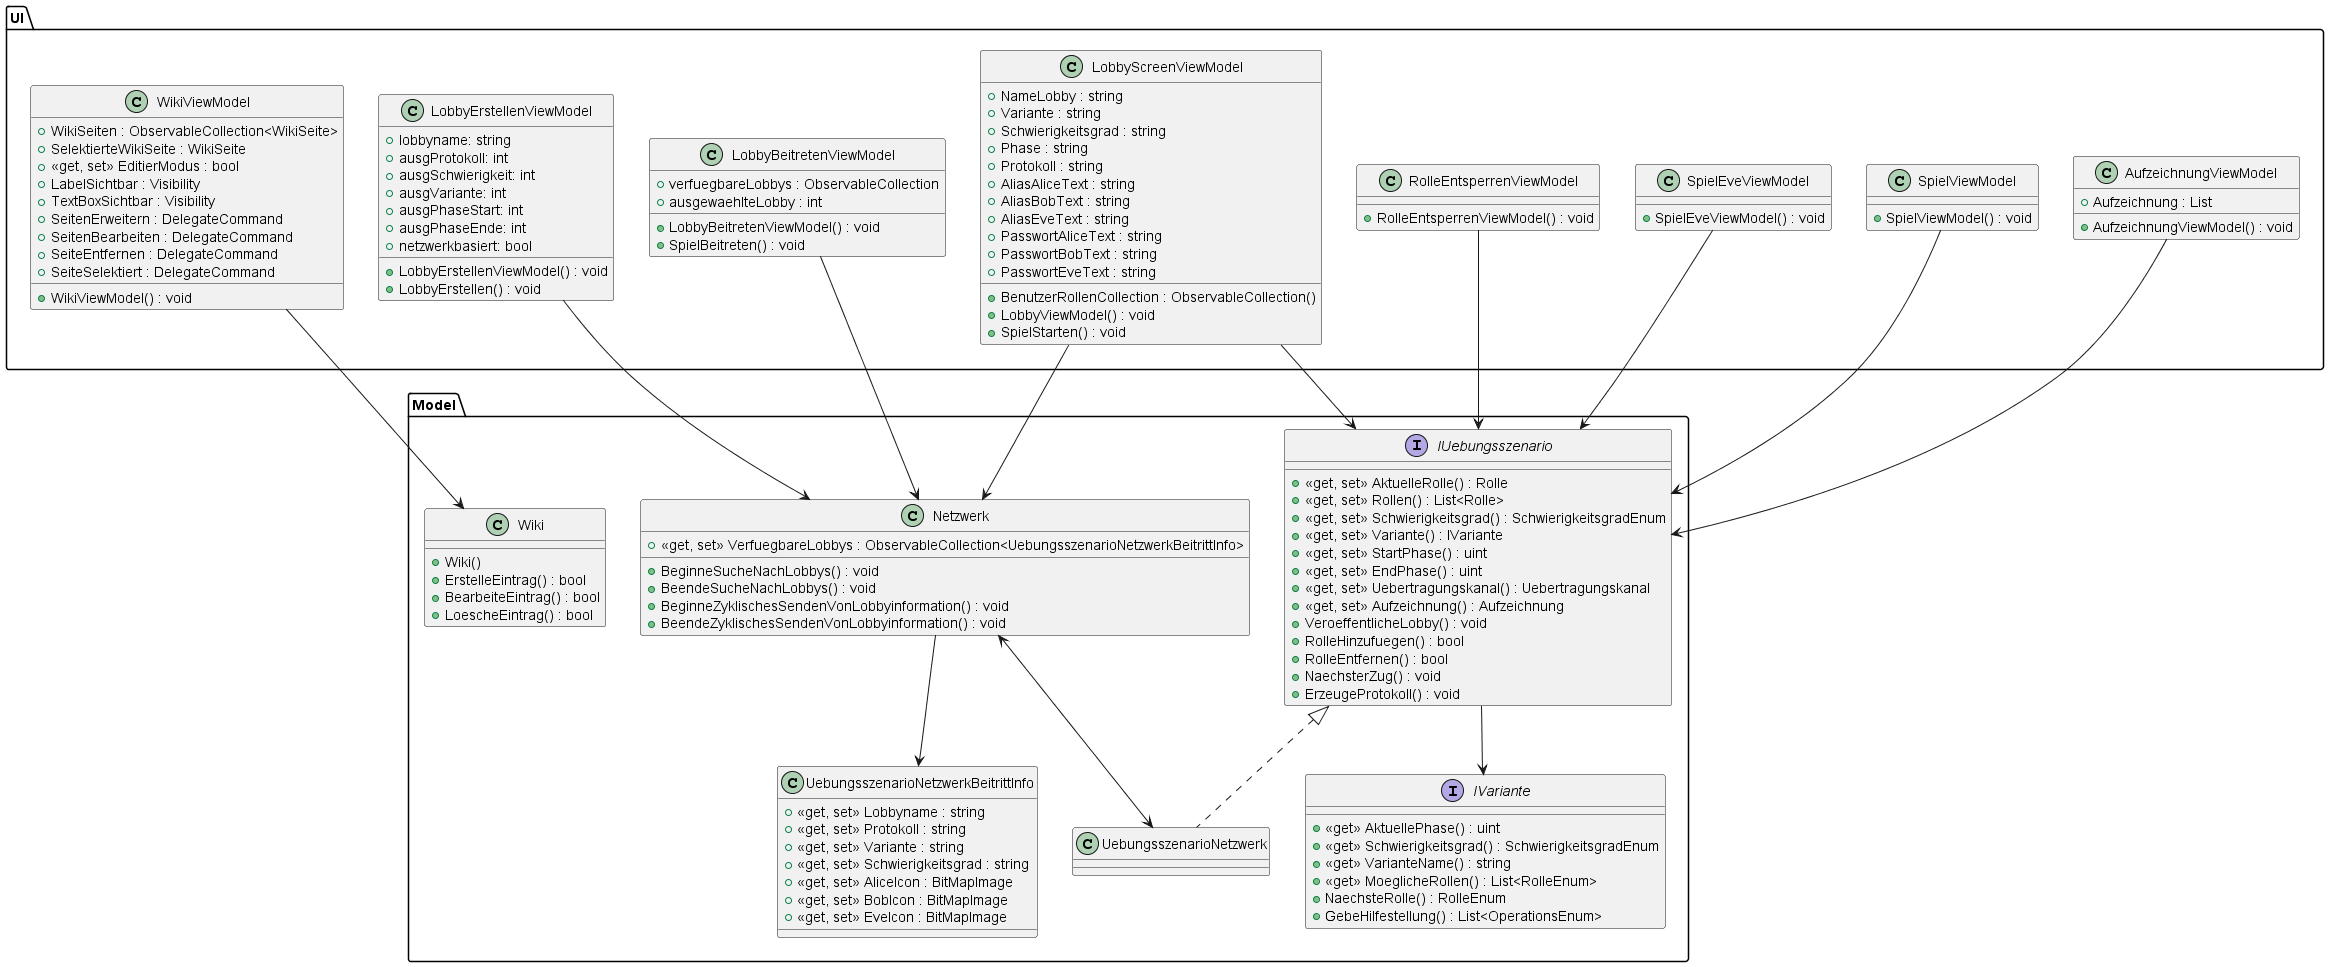

The diagram above was rendered by PlantUML. Its source (embedded in the PNG):
@startuml name
top to bottom direction
skinparam pageMargin 10
skinparam pageExternalColor gray
skinparam pageBorderColor black

package Model
{
	interface IUebungsszenario
	{
		+ <<get, set>> AktuelleRolle() : Rolle
		+ <<get, set>> Rollen() : List<Rolle>
		+ <<get, set>> Schwierigkeitsgrad() : SchwierigkeitsgradEnum
		+ <<get, set>> Variante() : IVariante
		+ <<get, set>> StartPhase() : uint
		+ <<get, set>> EndPhase() : uint
		+ <<get, set>> Uebertragungskanal() : Uebertragungskanal
		+ <<get, set>> Aufzeichnung() : Aufzeichnung
		+ VeroeffentlicheLobby() : void
		+ RolleHinzufuegen() : bool
		+ RolleEntfernen() : bool
		+ NaechsterZug() : void
		+ ErzeugeProtokoll() : void
	}

	interface IVariante
	{
		+ <<get>> AktuellePhase() : uint
		+ <<get>> Schwierigkeitsgrad() : SchwierigkeitsgradEnum
		+ <<get>> VarianteName() : string
		+ <<get>> MoeglicheRollen() : List<RolleEnum>
		+ NaechsteRolle() : RolleEnum
		+ GebeHilfestellung() : List<OperationsEnum>
	}
	
	together {
		class UebungsszenarioNetzwerk implements IUebungsszenario
		{

		} 

			class UebungsszenarioNetzwerkBeitrittInfo
		{
			+ <<get, set>> Lobbyname : string
			+ <<get, set>> Protokoll : string
			+ <<get, set>> Variante : string
			+ <<get, set>> Schwierigkeitsgrad : string
			+ <<get, set>> AliceIcon : BitMapImage
			+ <<get, set>> BobIcon : BitMapImage
			+ <<get, set>> EveIcon : BitMapImage
		}
	}

	class Netzwerk
	{
		+ <<get, set>> VerfuegbareLobbys : ObservableCollection<UebungsszenarioNetzwerkBeitrittInfo>
		+ BeginneSucheNachLobbys() : void
		+ BeendeSucheNachLobbys() : void
		+ BeginneZyklischesSendenVonLobbyinformation() : void
		+ BeendeZyklischesSendenVonLobbyinformation() : void
	}

	class Wiki
	{
		+ Wiki()
		+ ErstelleEintrag() : bool
		+ BearbeiteEintrag() : bool
		+ LoescheEintrag() : bool
	}
}

/'************************************************************'/
/'PACKAGE UI												  '/
/'************************************************************'/
package UI
{
	together{
		class LobbyErstellenViewModel
		{
			+ lobbyname: string 
			+ ausgProtokoll: int 
			+ ausgSchwierigkeit: int 
			+ ausgVariante: int 
			+ ausgPhaseStart: int 
			+ ausgPhaseEnde: int 
			+ netzwerkbasiert: bool 
			+ LobbyErstellenViewModel() : void
			+ LobbyErstellen() : void
		}

		class LobbyBeitretenViewModel
		{
			+ verfuegbareLobbys : ObservableCollection 
			+ ausgewaehlteLobby : int 
			+ LobbyBeitretenViewModel() : void 
			+ SpielBeitreten() : void 
		}

		class LobbyScreenViewModel
		{
			+ NameLobby : string
			+ Variante : string
			+ Schwierigkeitsgrad : string
			+ Phase : string
			+ Protokoll : string
			+ AliasAliceText : string
			+ AliasBobText : string
			+ AliasEveText : string
			+ PasswortAliceText : string
			+ PasswortBobText : string
			+ PasswortEveText : string
			+ BenutzerRollenCollection : ObservableCollection()
			+ LobbyViewModel() : void
			+ SpielStarten() : void
		}

		class WikiViewModel
		{
			+ WikiSeiten : ObservableCollection<WikiSeite>
			+ SelektierteWikiSeite : WikiSeite
			+ <<get, set>> EditierModus : bool
			+ LabelSichtbar : Visibility
			+ TextBoxSichtbar : Visibility
			+ SeitenErweitern : DelegateCommand
			+ SeitenBearbeiten : DelegateCommand
			+ SeiteEntfernen : DelegateCommand
			+ SeiteSelektiert : DelegateCommand
			+ WikiViewModel() : void
		}	

		class AufzeichnungViewModel
		{
			+ Aufzeichnung : List
			+ AufzeichnungViewModel() : void
		}

		class SpielViewModel
		{
			+ SpielViewModel() : void 
		}

		class SpielEveViewModel
		{
			+ SpielEveViewModel() : void 
		}

		class RolleEntsperrenViewModel
		{
			+ RolleEntsperrenViewModel() : void 
		}
	}
}

LobbyScreenViewModel-->IUebungsszenario
AufzeichnungViewModel-->IUebungsszenario
SpielViewModel-->IUebungsszenario
SpielEveViewModel-->IUebungsszenario
RolleEntsperrenViewModel-->IUebungsszenario
WikiViewModel --> Wiki
IUebungsszenario --> IVariante
LobbyBeitretenViewModel --> Netzwerk
LobbyErstellenViewModel --> Netzwerk
Netzwerk <--> UebungsszenarioNetzwerk
UebungsszenarioNetzwerkBeitrittInfo <-- Netzwerk
Netzwerk <-- LobbyScreenViewModel
@enduml